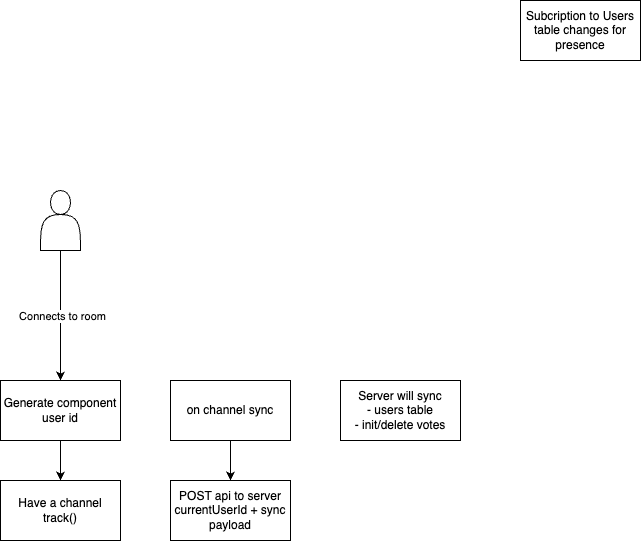

The diagram above was exported from draw.io. Its source (the exported page's mxGraphModel, read from the mxfile embedded in the PNG):
<mxGraphModel dx="752" dy="612" grid="1" gridSize="10" guides="1" tooltips="1" connect="1" arrows="1" fold="1" page="1" pageScale="1" pageWidth="850" pageHeight="1100" math="0" shadow="0">
  <root>
    <mxCell id="0" />
    <mxCell id="1" parent="0" />
    <mxCell id="4" style="edgeStyle=none;html=1;" parent="1" source="2" target="3" edge="1">
      <mxGeometry relative="1" as="geometry" />
    </mxCell>
    <mxCell id="5" value="Connects to room" style="edgeLabel;html=1;align=center;verticalAlign=middle;resizable=0;points=[];" parent="4" vertex="1" connectable="0">
      <mxGeometry y="1" relative="1" as="geometry">
        <mxPoint as="offset" />
      </mxGeometry>
    </mxCell>
    <mxCell id="2" value="" style="shape=actor;whiteSpace=wrap;html=1;" parent="1" vertex="1">
      <mxGeometry x="190" y="200" width="40" height="60" as="geometry" />
    </mxCell>
    <mxCell id="9" style="edgeStyle=none;html=1;exitX=0.5;exitY=1;exitDx=0;exitDy=0;entryX=0.5;entryY=0;entryDx=0;entryDy=0;" edge="1" parent="1" source="3" target="8">
      <mxGeometry relative="1" as="geometry" />
    </mxCell>
    <mxCell id="3" value="Generate component user id" style="whiteSpace=wrap;html=1;" parent="1" vertex="1">
      <mxGeometry x="150" y="390" width="120" height="60" as="geometry" />
    </mxCell>
    <mxCell id="6" value="Subcription to Users table changes for presence" style="whiteSpace=wrap;html=1;" parent="1" vertex="1">
      <mxGeometry x="670" y="10" width="120" height="60" as="geometry" />
    </mxCell>
    <mxCell id="11" style="edgeStyle=none;html=1;exitX=0.5;exitY=1;exitDx=0;exitDy=0;" edge="1" parent="1" source="7" target="10">
      <mxGeometry relative="1" as="geometry" />
    </mxCell>
    <mxCell id="7" value="on channel sync" style="whiteSpace=wrap;html=1;" parent="1" vertex="1">
      <mxGeometry x="320" y="390" width="120" height="60" as="geometry" />
    </mxCell>
    <mxCell id="8" value="Have a channel track()" style="whiteSpace=wrap;html=1;" vertex="1" parent="1">
      <mxGeometry x="150" y="490" width="120" height="60" as="geometry" />
    </mxCell>
    <mxCell id="10" value="POST api to server&lt;div&gt;currentUserId + sync payload&lt;/div&gt;" style="whiteSpace=wrap;html=1;" vertex="1" parent="1">
      <mxGeometry x="320" y="490" width="120" height="60" as="geometry" />
    </mxCell>
    <mxCell id="12" value="Server will sync&lt;div&gt;- users table&lt;/div&gt;&lt;div&gt;- init/delete votes&lt;/div&gt;" style="whiteSpace=wrap;html=1;" vertex="1" parent="1">
      <mxGeometry x="490" y="390" width="120" height="60" as="geometry" />
    </mxCell>
  </root>
</mxGraphModel>